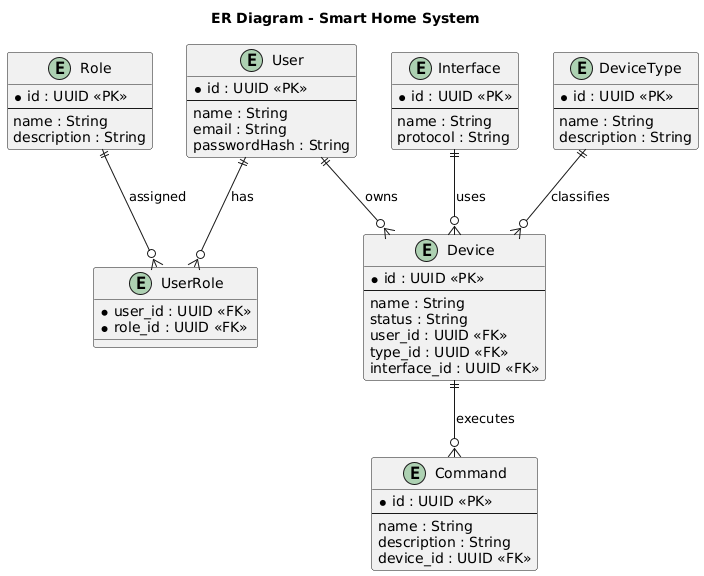

The diagram above was rendered by PlantUML. Its source (embedded in the PNG):
@startuml
title ER Diagram - Smart Home System

entity "User" as user {
    * id : UUID <<PK>>
    --
    name : String
    email : String
    passwordHash : String
}

entity "Role" as role {
    * id : UUID <<PK>>
    --
    name : String
    description : String
}

entity "UserRole" as user_role {
    * user_id : UUID <<FK>>
    * role_id : UUID <<FK>>
}

entity "Device" as device {
    * id : UUID <<PK>>
    --
    name : String
    status : String
    user_id : UUID <<FK>>
    type_id : UUID <<FK>>
    interface_id : UUID <<FK>>
}

entity "DeviceType" as device_type {
    * id : UUID <<PK>>
    --
    name : String
    description : String
}

entity "Interface" as interface {
    * id : UUID <<PK>>
    --
    name : String
    protocol : String
}

entity "Command" as command {
    * id : UUID <<PK>>
    --
    name : String
    description : String
    device_id : UUID <<FK>>
}

' Связи
user ||--o{ user_role : "has"
role ||--o{ user_role : "assigned"
user ||--o{ device : "owns"
device_type ||--o{ device : "classifies"
interface ||--o{ device : "uses"
device ||--o{ command : "executes"
@enduml